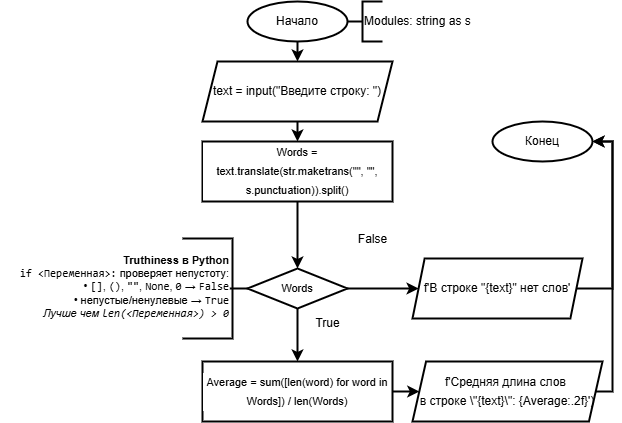

The diagram above was exported from draw.io. Its source (the exported page's mxGraphModel, read from the mxfile embedded in the PNG):
<mxGraphModel dx="726" dy="656" grid="1" gridSize="10" guides="1" tooltips="1" connect="1" arrows="1" fold="1" page="1" pageScale="1" pageWidth="827" pageHeight="583" background="#ffffff" math="0" shadow="0">
  <root>
    <mxCell id="0" />
    <mxCell id="1" parent="0" />
    <mxCell id="6" style="edgeStyle=orthogonalEdgeStyle;html=1;exitX=0.5;exitY=1;exitDx=0;exitDy=0;exitPerimeter=0;entryX=0.5;entryY=0;entryDx=0;entryDy=0;strokeWidth=2;flowAnimation=0;rounded=0;curved=0;" edge="1" parent="1" source="2" target="5">
      <mxGeometry relative="1" as="geometry" />
    </mxCell>
    <mxCell id="2" value="Начало" style="strokeWidth=2;html=1;shape=mxgraph.flowchart.start_2;whiteSpace=wrap;" vertex="1" parent="1">
      <mxGeometry x="255" y="30" width="100" height="40" as="geometry" />
    </mxCell>
    <mxCell id="3" value="Modules: string as s" style="strokeWidth=2;html=1;shape=mxgraph.flowchart.annotation_1;align=left;pointerEvents=1;" vertex="1" parent="1">
      <mxGeometry x="370" y="30" width="20" height="40" as="geometry" />
    </mxCell>
    <mxCell id="4" style="edgeStyle=none;html=1;exitX=0;exitY=0.5;exitDx=0;exitDy=0;exitPerimeter=0;entryX=1;entryY=0.5;entryDx=0;entryDy=0;entryPerimeter=0;endArrow=none;endFill=0;strokeWidth=2;rounded=0;curved=0;" edge="1" parent="1" source="3" target="2">
      <mxGeometry relative="1" as="geometry" />
    </mxCell>
    <mxCell id="8" style="edgeStyle=orthogonalEdgeStyle;shape=connector;rounded=0;html=1;exitX=0.5;exitY=1;exitDx=0;exitDy=0;entryX=0.5;entryY=0;entryDx=0;entryDy=0;strokeColor=default;strokeWidth=2;align=center;verticalAlign=middle;fontFamily=Helvetica;fontSize=11;fontColor=default;labelBackgroundColor=default;endArrow=classic;curved=0;" edge="1" parent="1" source="5" target="7">
      <mxGeometry relative="1" as="geometry" />
    </mxCell>
    <mxCell id="5" value="&lt;div style=&quot;line-height: 19px;&quot;&gt;&lt;div style=&quot;line-height: 19px;&quot;&gt;&lt;div style=&quot;line-height: 19px;&quot;&gt;text = input(&quot;Введите строку: &quot;)&lt;/div&gt;&lt;/div&gt;&lt;/div&gt;" style="shape=parallelogram;html=1;strokeWidth=2;perimeter=parallelogramPerimeter;whiteSpace=wrap;rounded=0;arcSize=12;size=0.07894736842105263;fontColor=default;labelBackgroundColor=none;" vertex="1" parent="1">
      <mxGeometry x="210" y="90" width="190" height="60" as="geometry" />
    </mxCell>
    <mxCell id="7" value="&lt;div style=&quot;line-height: 19px;&quot;&gt;&lt;div style=&quot;line-height: 19px;&quot;&gt;Words = text.translate(str.maketrans(&quot;&quot;, &quot;&quot;, s.punctuation)).split()&lt;/div&gt;&lt;/div&gt;" style="rounded=0;whiteSpace=wrap;html=1;absoluteArcSize=1;arcSize=14;strokeWidth=2;fontFamily=Helvetica;fontSize=11;fontColor=default;labelBackgroundColor=default;" vertex="1" parent="1">
      <mxGeometry x="210" y="170" width="190" height="60" as="geometry" />
    </mxCell>
    <mxCell id="12" style="edgeStyle=orthogonalEdgeStyle;shape=connector;rounded=0;html=1;exitX=0.5;exitY=1;exitDx=0;exitDy=0;exitPerimeter=0;entryX=0.5;entryY=0;entryDx=0;entryDy=0;strokeColor=default;strokeWidth=2;align=center;verticalAlign=middle;fontFamily=Helvetica;fontSize=11;fontColor=default;labelBackgroundColor=default;endArrow=classic;curved=0;" edge="1" parent="1" source="9" target="11">
      <mxGeometry relative="1" as="geometry" />
    </mxCell>
    <mxCell id="18" style="edgeStyle=orthogonalEdgeStyle;shape=connector;rounded=0;html=1;exitX=1;exitY=0.5;exitDx=0;exitDy=0;exitPerimeter=0;entryX=0;entryY=0.5;entryDx=0;entryDy=0;strokeColor=default;strokeWidth=2;align=center;verticalAlign=middle;fontFamily=Helvetica;fontSize=11;fontColor=default;labelBackgroundColor=default;endArrow=classic;curved=0;" edge="1" parent="1" source="9" target="16">
      <mxGeometry relative="1" as="geometry" />
    </mxCell>
    <mxCell id="9" value="Words" style="strokeWidth=2;html=1;shape=mxgraph.flowchart.decision;whiteSpace=wrap;fontFamily=Helvetica;fontSize=11;fontColor=default;labelBackgroundColor=default;" vertex="1" parent="1">
      <mxGeometry x="255" y="297" width="100" height="40" as="geometry" />
    </mxCell>
    <mxCell id="10" style="edgeStyle=orthogonalEdgeStyle;shape=connector;rounded=0;html=1;exitX=0.5;exitY=1;exitDx=0;exitDy=0;entryX=0.5;entryY=0;entryDx=0;entryDy=0;entryPerimeter=0;strokeColor=default;strokeWidth=2;align=center;verticalAlign=middle;fontFamily=Helvetica;fontSize=11;fontColor=default;labelBackgroundColor=default;endArrow=classic;curved=0;" edge="1" parent="1" source="7" target="9">
      <mxGeometry relative="1" as="geometry" />
    </mxCell>
    <mxCell id="19" style="edgeStyle=orthogonalEdgeStyle;shape=connector;rounded=0;html=1;exitX=1;exitY=0.5;exitDx=0;exitDy=0;entryX=0;entryY=0.5;entryDx=0;entryDy=0;strokeColor=default;strokeWidth=2;align=center;verticalAlign=middle;fontFamily=Helvetica;fontSize=11;fontColor=default;labelBackgroundColor=default;endArrow=classic;curved=0;" edge="1" parent="1" source="11" target="14">
      <mxGeometry relative="1" as="geometry" />
    </mxCell>
    <mxCell id="11" value="&lt;div style=&quot;line-height: 19px;&quot;&gt;&lt;div style=&quot;line-height: 19px;&quot;&gt;&lt;div style=&quot;line-height: 19px;&quot;&gt;Average = sum([len(word) for word in Words]) / len(Words)&lt;/div&gt;&lt;/div&gt;&lt;/div&gt;" style="rounded=0;whiteSpace=wrap;html=1;absoluteArcSize=1;arcSize=14;strokeWidth=2;fontFamily=Helvetica;fontSize=11;fontColor=default;labelBackgroundColor=default;" vertex="1" parent="1">
      <mxGeometry x="210" y="390" width="190" height="60" as="geometry" />
    </mxCell>
    <mxCell id="13" value="True" style="text;html=1;align=center;verticalAlign=middle;resizable=0;points=[];autosize=1;strokeColor=none;fillColor=none;fontFamily=Helvetica;fontSize=12;fontColor=default;labelBackgroundColor=default;" vertex="1" parent="1">
      <mxGeometry x="310" y="337" width="50" height="30" as="geometry" />
    </mxCell>
    <mxCell id="26" style="edgeStyle=orthogonalEdgeStyle;shape=connector;rounded=0;html=1;exitX=1;exitY=0.5;exitDx=0;exitDy=0;strokeColor=default;strokeWidth=2;align=center;verticalAlign=middle;fontFamily=Helvetica;fontSize=11;fontColor=default;labelBackgroundColor=default;endArrow=classic;entryX=1;entryY=0.5;entryDx=0;entryDy=0;entryPerimeter=0;curved=0;" edge="1" parent="1" source="14" target="21">
      <mxGeometry relative="1" as="geometry">
        <mxPoint x="670" y="170" as="targetPoint" />
        <Array as="points">
          <mxPoint x="620" y="420" />
          <mxPoint x="620" y="170" />
        </Array>
      </mxGeometry>
    </mxCell>
    <mxCell id="14" value="&lt;div style=&quot;line-height: 19px;&quot;&gt;&lt;div style=&quot;line-height: 19px;&quot;&gt;&lt;div style=&quot;line-height: 19px;&quot;&gt;&lt;div style=&quot;line-height: 19px;&quot;&gt;f'Средняя длина слов&amp;nbsp;&lt;/div&gt;&lt;div style=&quot;line-height: 19px;&quot;&gt;в строке \&quot;{text}\&quot;: {Average:.2f}')&lt;/div&gt;&lt;/div&gt;&lt;/div&gt;&lt;/div&gt;" style="shape=parallelogram;html=1;strokeWidth=2;perimeter=parallelogramPerimeter;whiteSpace=wrap;rounded=0;arcSize=12;size=0.07142857142857142;fontColor=default;labelBackgroundColor=none;" vertex="1" parent="1">
      <mxGeometry x="420" y="390" width="190" height="60" as="geometry" />
    </mxCell>
    <mxCell id="16" value="&lt;div style=&quot;line-height: 19px;&quot;&gt;&lt;div style=&quot;line-height: 19px;&quot;&gt;&lt;div style=&quot;line-height: 19px;&quot;&gt;&lt;div style=&quot;line-height: 19px;&quot;&gt;&lt;div style=&quot;line-height: 19px;&quot;&gt;f'В строке &quot;{text}&quot; нет слов'&lt;/div&gt;&lt;/div&gt;&lt;/div&gt;&lt;/div&gt;&lt;/div&gt;" style="shape=parallelogram;html=1;strokeWidth=2;perimeter=parallelogramPerimeter;whiteSpace=wrap;rounded=0;arcSize=12;size=0.07142857142857142;fontColor=default;labelBackgroundColor=none;" vertex="1" parent="1">
      <mxGeometry x="420" y="287" width="170" height="60" as="geometry" />
    </mxCell>
    <mxCell id="20" value="False" style="text;html=1;align=center;verticalAlign=middle;resizable=0;points=[];autosize=1;strokeColor=none;fillColor=none;fontFamily=Helvetica;fontSize=12;fontColor=default;labelBackgroundColor=default;" vertex="1" parent="1">
      <mxGeometry x="355" y="253" width="50" height="30" as="geometry" />
    </mxCell>
    <mxCell id="21" value="Конец" style="strokeWidth=2;html=1;shape=mxgraph.flowchart.start_2;whiteSpace=wrap;" vertex="1" parent="1">
      <mxGeometry x="500" y="150" width="100" height="40" as="geometry" />
    </mxCell>
    <mxCell id="25" style="edgeStyle=orthogonalEdgeStyle;shape=connector;rounded=0;html=1;exitX=1;exitY=0.5;exitDx=0;exitDy=0;entryX=1;entryY=0.5;entryDx=0;entryDy=0;entryPerimeter=0;strokeColor=default;strokeWidth=2;align=center;verticalAlign=middle;fontFamily=Helvetica;fontSize=11;fontColor=default;labelBackgroundColor=default;endArrow=classic;curved=0;" edge="1" parent="1" source="16" target="21">
      <mxGeometry relative="1" as="geometry">
        <Array as="points">
          <mxPoint x="620" y="317" />
          <mxPoint x="620" y="170" />
        </Array>
      </mxGeometry>
    </mxCell>
    <mxCell id="28" value="" style="strokeWidth=2;html=1;shape=mxgraph.flowchart.annotation_1;align=left;pointerEvents=1;fontFamily=Helvetica;fontSize=11;fontColor=default;labelBackgroundColor=default;rotation=-180;" vertex="1" parent="1">
      <mxGeometry x="190" y="267" width="50" height="100" as="geometry" />
    </mxCell>
    <mxCell id="30" value="&lt;div data-content=&quot;&amp;lt;strong&amp;gt;Truthiness в Python&amp;lt;/strong&amp;gt;   &#10;`if &amp;lt;Переменная&amp;gt;:` проверяет непустоту:  &#10;• `[]`, `()`, `&amp;quot;&amp;quot;`, `None`, `0` → `False`  &#10;• непустые/ненулевые → `True`  &#10;_Лучше чем `len(&amp;lt;Переменная&amp;gt;) &amp;gt; 0`_&quot;&gt;&lt;p&gt;&lt;strong&gt;Truthiness в Python&lt;/strong&gt;&lt;br&gt;&lt;code&gt;if &amp;lt;Переменная&amp;gt;:&lt;/code&gt; проверяет непустоту:&lt;br&gt;• &lt;code&gt;[]&lt;/code&gt;, &lt;code&gt;()&lt;/code&gt;, &lt;code&gt;&amp;quot;&amp;quot;&lt;/code&gt;, &lt;code&gt;None&lt;/code&gt;, &lt;code&gt;0&lt;/code&gt; → &lt;code&gt;False&lt;/code&gt;&lt;br&gt;• непустые/ненулевые → &lt;code&gt;True&lt;/code&gt;&lt;br&gt;&lt;em&gt;Лучше чем &lt;code&gt;len(&amp;lt;Переменная&amp;gt;) &amp;gt; 0&lt;/code&gt;&lt;/em&gt;&lt;/p&gt;&#10;&lt;/div&gt;" style="pluginMarkdown=1;text;html=1;align=right;verticalAlign=middle;resizable=0;points=[];autosize=1;strokeColor=none;fillColor=none;fontFamily=Helvetica;fontSize=11;fontColor=default;labelBackgroundColor=none;" vertex="1" parent="1">
      <mxGeometry x="8" y="267" width="230" height="110" as="geometry" />
    </mxCell>
    <mxCell id="31" style="edgeStyle=orthogonalEdgeStyle;shape=connector;rounded=1;html=1;exitX=0;exitY=0.5;exitDx=0;exitDy=0;exitPerimeter=0;entryX=0.997;entryY=0.461;entryDx=0;entryDy=0;entryPerimeter=0;strokeColor=default;strokeWidth=2;align=center;verticalAlign=middle;fontFamily=Helvetica;fontSize=11;fontColor=default;labelBackgroundColor=default;endArrow=none;endFill=0;" edge="1" parent="1" source="9" target="30">
      <mxGeometry relative="1" as="geometry" />
    </mxCell>
  </root>
</mxGraphModel>